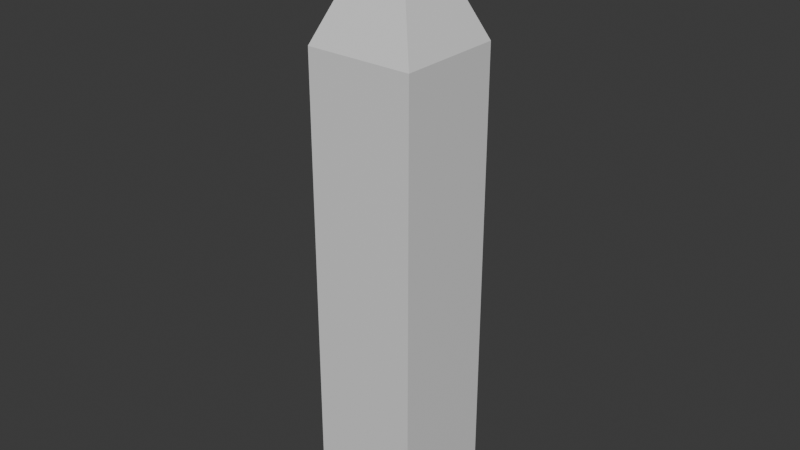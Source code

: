 # Source: Obelisk.blend  (saved by Blender 5.1.30; exported with 4.5.12 LTS)
import bpy
from mathutils import Matrix  # noqa: F401  (used for matrix-valued properties, if any)

bpy.ops.wm.read_factory_settings(use_empty=True)
scene = bpy.context.scene
scene.name = 'Scene'

# ---- collections
col_collection = bpy.data.collections.new('Collection'); scene.collection.children.link(col_collection)

# ---- materials (node trees are filled in below, after node groups)
mat_material = bpy.data.materials.new('Material')
mat_material.alpha_threshold = 0.0
mat_material.use_backface_culling_lightprobe_volume = False
mat_material.roughness = 0.5
mat_material.line_color = (0.0, 0.0, 0.0, 1.0)

# ---- material node trees
mat_material.use_nodes = True; mat_material.node_tree.nodes.clear()
_N = mat_material.node_tree.nodes; _L = mat_material.node_tree.links
n0 = _N.new('ShaderNodeOutputMaterial'); n0.name = 'Material Output'; n0.location = (200, 100)
n1 = _N.new('ShaderNodeBsdfPrincipled'); n1.name = 'Principled BSDF'; n1.location = (-200, 100)
_L.new(n1.outputs[0], n0.inputs[0])
n0.is_active_output = True

# ---- world
world_world = bpy.data.worlds.new('World'); scene.world = world_world
world_world.use_nodes = True; world_world.node_tree.nodes.clear()
_N = world_world.node_tree.nodes; _L = world_world.node_tree.links
n0 = _N.new('ShaderNodeOutputWorld'); n0.name = 'World Output'; n0.location = (200, 100)
n1 = _N.new('ShaderNodeBackground'); n1.name = 'Background'; n1.location = (-200, 100)
n1.inputs[0].default_value = (0.05088, 0.05088, 0.05088, 1.0)
_L.new(n1.outputs[0], n0.inputs[0])
n0.is_active_output = True
world_world.color = (0.05088, 0.05088, 0.05088)
world_world.sun_shadow_jitter_overblur = 0.0

# ---- meshes
me_cube = bpy.data.meshes.new('Cube')
me_cube.from_pydata([(1.0, 1.0, 8.671), (1.0, 1.0, -0.007466), (1.0, -1.0, 8.671), (1.0, -1.0, -0.007466), (-1.0, 1.0, 8.671), (-1.0, 1.0, -0.007466), (-1.0, -1.0, 8.671), (-1.0, -1.0, -0.007466), (0.0, 0.0, 11.06)], [], [(0, 4, 8), (3, 2, 6, 7), (7, 6, 4, 5), (1, 0, 2, 3), (5, 4, 0, 1), (6, 2, 8), (4, 6, 8), (2, 0, 8)])
_uv = me_cube.uv_layers.new(name='UVMap')
_uv.uv.foreach_set('vector', [0.1484, 0.8834, 0.3069, 0.7678, 0.4719, 0.9999, 0.6217, 9.01e-05, 0.5978, 0.7424, 0.4496, 0.729, 0.4162, 9.012e-05, 0.4162, 9.012e-05, 0.4496, 0.729, 0.3069, 0.7678, 0.2092, 0.01527, 0.8123, 0.007526, 0.7801, 0.8348, 0.5978, 0.7424, 0.6217, 9.01e-05, 0.2092, 0.01527, 0.3069, 0.7678, 0.1484, 0.8834, 9.014e-05, 0.04572, 0.4496, 0.729, 0.5978, 0.7424, 0.4719, 0.9999, 0.3069, 0.7678, 0.4496, 0.729, 0.4719, 0.9999, 0.5978, 0.7424, 0.7801, 0.8348, 0.4719, 0.9999])
me_cube.materials.append(mat_material)
me_cube.use_mirror_vertex_groups = False
me_cube.update()

# ---- objects
ob_cube = bpy.data.objects.new('Cube', me_cube)

# ---- transforms, parenting, visibility, modifiers, constraints
ob_cube.location = (0.0, 0.0, 0.0)
ob_cube.lock_rotations_4d = False
ob_cube.empty_display_type = 'ARROWS'
ob_cube.lineart.crease_threshold = 0.0

# ---- collection membership
col_collection.objects.link(ob_cube)

# ---- scene / render settings (as saved in the file)
scene.frame_start = 1; scene.frame_end = 250; scene.frame_set(1)
scene.render.engine = 'BLENDER_EEVEE_NEXT'
scene.render.bake_bias = 0.0
scene.render.bake_samples = 0
scene.cycles.sampling_pattern = 'TABULATED_SOBOL'
scene.eevee.use_volume_custom_range = False
bpy.context.view_layer.update()

# ---- added for rendering (the .blend has no active camera and no usable light): camera, sun
cam_auto = bpy.data.cameras.new('AutoCamera')
cam_auto.lens = 50.0
cam_auto.sensor_width = 36.0
cam_auto.clip_end = 1000.0
ob_auto_camera = bpy.data.objects.new('AutoCamera', cam_auto)
scene.collection.objects.link(ob_auto_camera)
ob_auto_camera.location = (10.5664, -12.6797, 13.978)
ob_auto_camera.rotation_euler = (1.09748, -7.21219e-08, 0.694738)
scene.camera = ob_auto_camera
light_auto_sun = bpy.data.lights.new('AutoSun', 'SUN')
light_auto_sun.energy = 3.0
light_auto_sun.angle = 0.0523599
ob_auto_sun = bpy.data.objects.new('AutoSun', light_auto_sun)
scene.collection.objects.link(ob_auto_sun)
ob_auto_sun.rotation_euler = (0.872665, 0.174533, 0.523599)
bpy.context.view_layer.update()
